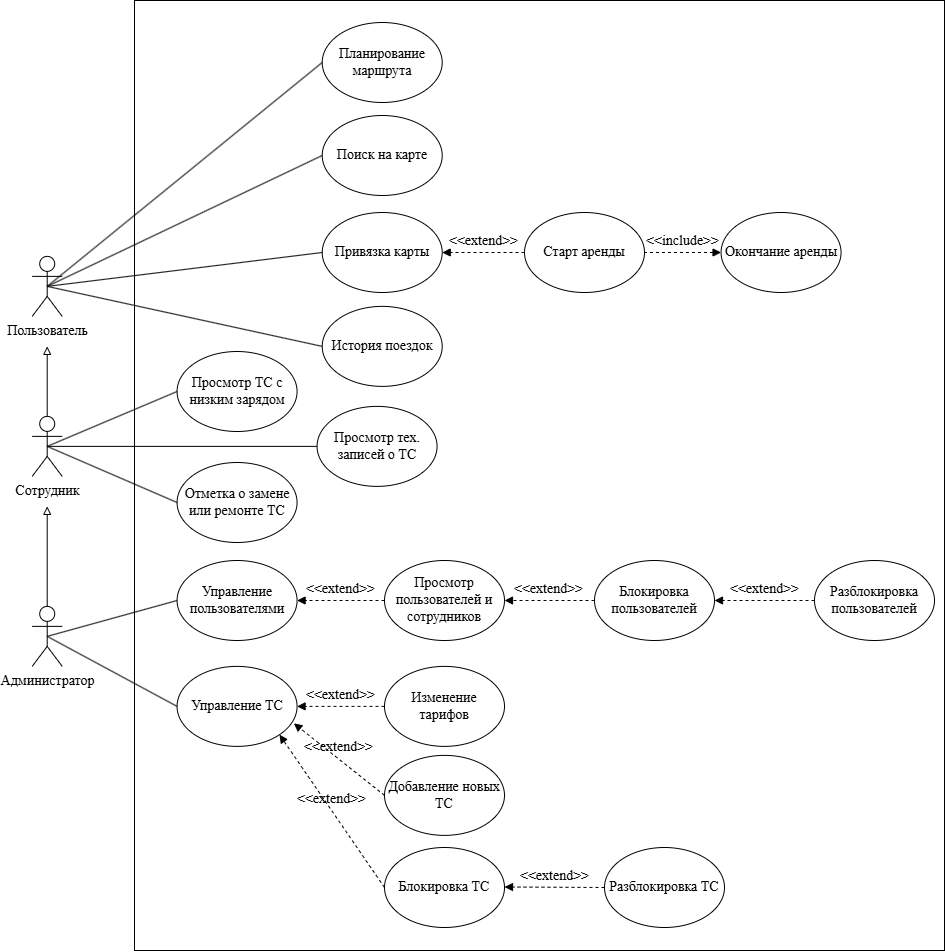

The diagram above was exported from draw.io. Its source (the exported page's mxGraphModel, read from the mxfile embedded in the PNG):
<mxGraphModel dx="557" dy="874" grid="1" gridSize="10" guides="1" tooltips="1" connect="1" arrows="1" fold="1" page="1" pageScale="1" pageWidth="827" pageHeight="1169" math="0" shadow="0">
  <root>
    <mxCell id="0" />
    <mxCell id="1" parent="0" />
    <mxCell id="hkRqo_JsCwRSw58-6GID-403" parent="1" style="rounded=0;whiteSpace=wrap;html=1;fillColor=none;" value="" vertex="1">
      <mxGeometry height="950" width="810" x="1410" y="1040" as="geometry" />
    </mxCell>
    <mxCell id="hkRqo_JsCwRSw58-6GID-355" parent="1" style="ellipse;whiteSpace=wrap;html=1;fontFamily=Times New Roman;fontSize=14;" value="Привязка карты" vertex="1">
      <mxGeometry height="80" width="120" x="1597.7142417214131" y="1252.003071899414" as="geometry" />
    </mxCell>
    <mxCell id="hkRqo_JsCwRSw58-6GID-356" parent="1" style="ellipse;whiteSpace=wrap;html=1;fontFamily=Times New Roman;fontSize=14;" value="Поиск на карте" vertex="1">
      <mxGeometry height="80" width="120" x="1597.7142417214131" y="1155.003071899414" as="geometry" />
    </mxCell>
    <mxCell id="hkRqo_JsCwRSw58-6GID-357" parent="1" style="ellipse;whiteSpace=wrap;html=1;fontFamily=Times New Roman;fontSize=14;" value="Старт аренды" vertex="1">
      <mxGeometry height="80" width="120" x="1800.004241721413" y="1252.003071899414" as="geometry" />
    </mxCell>
    <mxCell id="hkRqo_JsCwRSw58-6GID-358" parent="1" style="ellipse;whiteSpace=wrap;html=1;fontFamily=Times New Roman;fontSize=14;" value="История поездок" vertex="1">
      <mxGeometry height="80" width="120" x="1597.7142417214131" y="1345.8830718994138" as="geometry" />
    </mxCell>
    <mxCell id="hkRqo_JsCwRSw58-6GID-359" parent="1" style="ellipse;whiteSpace=wrap;html=1;fontFamily=Times New Roman;fontSize=14;" value="&lt;font&gt;Планирование маршрута&lt;/font&gt;" vertex="1">
      <mxGeometry height="80" width="120" x="1597.7142417214131" y="1062.003071899414" as="geometry" />
    </mxCell>
    <mxCell id="hkRqo_JsCwRSw58-6GID-360" parent="1" style="ellipse;whiteSpace=wrap;html=1;fontFamily=Times New Roman;fontSize=14;" value="Просмотр ТС с низким зарядом" vertex="1">
      <mxGeometry height="80" width="120" x="1452.574241721413" y="1391.003071899414" as="geometry" />
    </mxCell>
    <mxCell id="hkRqo_JsCwRSw58-6GID-361" parent="1" style="shape=umlActor;verticalLabelPosition=bottom;verticalAlign=top;html=1;outlineConnect=0;fontFamily=Times New Roman;fontSize=14;" value="Администратор" vertex="1">
      <mxGeometry height="60" width="30" x="1307.7142417214131" y="1645.8830718994138" as="geometry" />
    </mxCell>
    <mxCell id="hkRqo_JsCwRSw58-6GID-362" parent="1" style="shape=umlActor;verticalLabelPosition=bottom;verticalAlign=top;html=1;outlineConnect=0;fontFamily=Times New Roman;fontSize=14;" value="Сотрудник" vertex="1">
      <mxGeometry height="60" width="30" x="1307.7142417214131" y="1455.8830718994138" as="geometry" />
    </mxCell>
    <mxCell id="hkRqo_JsCwRSw58-6GID-363" parent="1" style="shape=umlActor;verticalLabelPosition=bottom;verticalAlign=top;html=1;outlineConnect=0;fontFamily=Times New Roman;fontSize=14;" value="Пользователь" vertex="1">
      <mxGeometry height="60" width="30" x="1307.7142417214131" y="1295.8830718994138" as="geometry" />
    </mxCell>
    <mxCell id="hkRqo_JsCwRSw58-6GID-364" parent="1" style="ellipse;whiteSpace=wrap;html=1;fontFamily=Times New Roman;fontSize=14;" value="Отметка о замене или ремонте ТС" vertex="1">
      <mxGeometry height="80" width="120" x="1452.574241721413" y="1502.0030718994137" as="geometry" />
    </mxCell>
    <mxCell id="hkRqo_JsCwRSw58-6GID-365" parent="1" style="ellipse;whiteSpace=wrap;html=1;fontFamily=Times New Roman;fontSize=14;" value="Просмотр тех. записей о ТС" vertex="1">
      <mxGeometry height="80" width="120" x="1592.574241721413" y="1445.883071899414" as="geometry" />
    </mxCell>
    <mxCell id="hkRqo_JsCwRSw58-6GID-366" parent="1" style="ellipse;whiteSpace=wrap;html=1;fontFamily=Times New Roman;fontSize=14;" value="Добавление новых ТС" vertex="1">
      <mxGeometry height="80" width="120" x="1660.0042417214133" y="1794.8830718994136" as="geometry" />
    </mxCell>
    <mxCell id="hkRqo_JsCwRSw58-6GID-367" parent="1" style="ellipse;whiteSpace=wrap;html=1;fontFamily=Times New Roman;fontSize=14;" value="Изменение тарифов" vertex="1">
      <mxGeometry height="80" width="120" x="1660.0042417214133" y="1705.8830718994136" as="geometry" />
    </mxCell>
    <mxCell id="hkRqo_JsCwRSw58-6GID-368" parent="1" style="ellipse;whiteSpace=wrap;html=1;fontFamily=Times New Roman;fontSize=14;" value="Блокировка пользователей" vertex="1">
      <mxGeometry height="80" width="120" x="1870.004241721413" y="1600.0030718994135" as="geometry" />
    </mxCell>
    <mxCell id="hkRqo_JsCwRSw58-6GID-369" parent="1" style="ellipse;whiteSpace=wrap;html=1;fontFamily=Times New Roman;fontSize=14;" value="Блокировка ТС" vertex="1">
      <mxGeometry height="80" width="120" x="1660.004241721413" y="1887.0030718994135" as="geometry" />
    </mxCell>
    <mxCell id="hkRqo_JsCwRSw58-6GID-370" edge="1" parent="1" source="hkRqo_JsCwRSw58-6GID-357" style="endArrow=block;html=1;rounded=0;exitX=0;exitY=0.5;exitDx=0;exitDy=0;entryX=1;entryY=0.5;entryDx=0;entryDy=0;dashed=1;endFill=1;verticalAlign=bottom;labelBackgroundColor=none;fontFamily=Times New Roman;fontSize=14;" target="hkRqo_JsCwRSw58-6GID-355" value="&amp;lt;&amp;lt;extend&amp;gt;&amp;gt;">
      <mxGeometry height="50" relative="1" width="50" as="geometry">
        <mxPoint x="1807.7142417214131" y="1252.003071899414" as="sourcePoint" />
        <mxPoint x="1727.7142417214131" y="1252.003071899414" as="targetPoint" />
      </mxGeometry>
    </mxCell>
    <mxCell id="hkRqo_JsCwRSw58-6GID-372" edge="1" parent="1" source="hkRqo_JsCwRSw58-6GID-362" style="endArrow=none;html=1;rounded=0;exitX=0.5;exitY=0.5;exitDx=0;exitDy=0;exitPerimeter=0;entryX=0;entryY=0.5;entryDx=0;entryDy=0;fontFamily=Times New Roman;fontSize=14;" target="hkRqo_JsCwRSw58-6GID-360" value="">
      <mxGeometry height="50" relative="1" width="50" as="geometry">
        <mxPoint x="1367.7142417214131" y="1425.8830718994138" as="sourcePoint" />
        <mxPoint x="1442.7142417214131" y="1315.8830718994138" as="targetPoint" />
      </mxGeometry>
    </mxCell>
    <mxCell id="hkRqo_JsCwRSw58-6GID-373" edge="1" parent="1" source="hkRqo_JsCwRSw58-6GID-362" style="endArrow=none;html=1;rounded=0;exitX=0.5;exitY=0.5;exitDx=0;exitDy=0;exitPerimeter=0;entryX=0;entryY=0.5;entryDx=0;entryDy=0;fontFamily=Times New Roman;fontSize=14;" target="hkRqo_JsCwRSw58-6GID-365" value="">
      <mxGeometry height="50" relative="1" width="50" as="geometry">
        <mxPoint x="1397.7142417214131" y="1535.8830718994138" as="sourcePoint" />
        <mxPoint x="1482.7142417214131" y="1495.8830718994138" as="targetPoint" />
      </mxGeometry>
    </mxCell>
    <mxCell id="hkRqo_JsCwRSw58-6GID-374" edge="1" parent="1" source="hkRqo_JsCwRSw58-6GID-364" style="endArrow=none;html=1;rounded=0;exitX=0;exitY=0.5;exitDx=0;exitDy=0;entryX=0.5;entryY=0.5;entryDx=0;entryDy=0;entryPerimeter=0;fontFamily=Times New Roman;fontSize=14;" target="hkRqo_JsCwRSw58-6GID-362" value="">
      <mxGeometry height="50" relative="1" width="50" as="geometry">
        <mxPoint x="1407.7142417214131" y="1555.8830718994138" as="sourcePoint" />
        <mxPoint x="1492.7142417214131" y="1625.8830718994138" as="targetPoint" />
      </mxGeometry>
    </mxCell>
    <mxCell id="hkRqo_JsCwRSw58-6GID-379" edge="1" parent="1" source="hkRqo_JsCwRSw58-6GID-361" style="endArrow=block;html=1;rounded=0;exitX=0.5;exitY=0;exitDx=0;exitDy=0;exitPerimeter=0;endFill=0;fontFamily=Times New Roman;fontSize=14;" value="">
      <mxGeometry height="50" relative="1" width="50" as="geometry">
        <mxPoint x="1307.7142417214131" y="1595.8830718994138" as="sourcePoint" />
        <mxPoint x="1322.7142417214131" y="1545.8830718994138" as="targetPoint" />
      </mxGeometry>
    </mxCell>
    <mxCell id="hkRqo_JsCwRSw58-6GID-380" edge="1" parent="1" source="hkRqo_JsCwRSw58-6GID-362" style="endArrow=block;html=1;rounded=0;exitX=0.5;exitY=0;exitDx=0;exitDy=0;exitPerimeter=0;endFill=0;fontFamily=Times New Roman;fontSize=14;" value="">
      <mxGeometry height="50" relative="1" width="50" as="geometry">
        <mxPoint x="1327.7142417214131" y="1685.8830718994138" as="sourcePoint" />
        <mxPoint x="1322.7142417214131" y="1385.8830718994138" as="targetPoint" />
      </mxGeometry>
    </mxCell>
    <mxCell id="hkRqo_JsCwRSw58-6GID-381" parent="1" style="ellipse;whiteSpace=wrap;html=1;fontFamily=Times New Roman;fontSize=14;" value="Разблокировка пользователей" vertex="1">
      <mxGeometry height="80" width="120" x="2090.0013806152347" y="1599.999984741211" as="geometry" />
    </mxCell>
    <mxCell id="hkRqo_JsCwRSw58-6GID-382" parent="1" style="ellipse;whiteSpace=wrap;html=1;fontFamily=Times New Roman;fontSize=14;" value="Разблокировка ТС" vertex="1">
      <mxGeometry height="80" width="120" x="1880.0013806152342" y="1886.999984741211" as="geometry" />
    </mxCell>
    <mxCell id="hkRqo_JsCwRSw58-6GID-383" edge="1" parent="1" source="hkRqo_JsCwRSw58-6GID-363" style="endArrow=none;html=1;rounded=0;exitX=0.5;exitY=0.5;exitDx=0;exitDy=0;exitPerimeter=0;entryX=0;entryY=0.5;entryDx=0;entryDy=0;fontFamily=Times New Roman;fontSize=14;" target="hkRqo_JsCwRSw58-6GID-359" value="">
      <mxGeometry height="50" relative="1" width="50" as="geometry">
        <mxPoint x="1392.5713806152344" y="1281.999984741211" as="sourcePoint" />
        <mxPoint x="1442.5713806152344" y="1231.999984741211" as="targetPoint" />
      </mxGeometry>
    </mxCell>
    <mxCell id="hkRqo_JsCwRSw58-6GID-384" edge="1" parent="1" source="hkRqo_JsCwRSw58-6GID-363" style="endArrow=none;html=1;rounded=0;exitX=0.5;exitY=0.5;exitDx=0;exitDy=0;exitPerimeter=0;entryX=0;entryY=0.5;entryDx=0;entryDy=0;fontFamily=Times New Roman;fontSize=14;" target="hkRqo_JsCwRSw58-6GID-356" value="">
      <mxGeometry height="50" relative="1" width="50" as="geometry">
        <mxPoint x="1522.5713806152344" y="1411.999984741211" as="sourcePoint" />
        <mxPoint x="1797.5713806152344" y="1111.999984741211" as="targetPoint" />
      </mxGeometry>
    </mxCell>
    <mxCell id="hkRqo_JsCwRSw58-6GID-385" edge="1" parent="1" source="hkRqo_JsCwRSw58-6GID-363" style="endArrow=none;html=1;rounded=0;exitX=0.5;exitY=0.5;exitDx=0;exitDy=0;exitPerimeter=0;entryX=0;entryY=0.5;entryDx=0;entryDy=0;fontFamily=Times New Roman;fontSize=14;" target="hkRqo_JsCwRSw58-6GID-355" value="">
      <mxGeometry height="50" relative="1" width="50" as="geometry">
        <mxPoint x="1542.5713806152344" y="1491.999984741211" as="sourcePoint" />
        <mxPoint x="1817.5713806152344" y="1191.999984741211" as="targetPoint" />
      </mxGeometry>
    </mxCell>
    <mxCell id="hkRqo_JsCwRSw58-6GID-386" edge="1" parent="1" source="hkRqo_JsCwRSw58-6GID-363" style="endArrow=none;html=1;rounded=0;exitX=0.5;exitY=0.5;exitDx=0;exitDy=0;exitPerimeter=0;entryX=0;entryY=0.5;entryDx=0;entryDy=0;fontFamily=Times New Roman;fontSize=14;" target="hkRqo_JsCwRSw58-6GID-358" value="">
      <mxGeometry height="50" relative="1" width="50" as="geometry">
        <mxPoint x="1582.5713806152344" y="1561.999984741211" as="sourcePoint" />
        <mxPoint x="1857.5713806152344" y="1261.999984741211" as="targetPoint" />
      </mxGeometry>
    </mxCell>
    <mxCell id="hkRqo_JsCwRSw58-6GID-389" parent="1" style="ellipse;whiteSpace=wrap;html=1;fontFamily=Times New Roman;fontSize=14;" value="Окончание аренды" vertex="1">
      <mxGeometry height="80" width="120" x="1996.5713806152344" y="1251.999984741211" as="geometry" />
    </mxCell>
    <mxCell id="hkRqo_JsCwRSw58-6GID-390" parent="1" style="ellipse;whiteSpace=wrap;html=1;fontFamily=Times New Roman;fontSize=14;" value="Управление пользователями" vertex="1">
      <mxGeometry height="80" width="120" x="1452.57" y="1600" as="geometry" />
    </mxCell>
    <mxCell id="hkRqo_JsCwRSw58-6GID-391" parent="1" style="ellipse;whiteSpace=wrap;html=1;fontFamily=Times New Roman;fontSize=14;" value="Управление ТС" vertex="1">
      <mxGeometry height="80" width="120" x="1452.57" y="1705.88" as="geometry" />
    </mxCell>
    <mxCell id="hkRqo_JsCwRSw58-6GID-392" parent="1" style="ellipse;whiteSpace=wrap;html=1;fontFamily=Times New Roman;fontSize=14;" value="Просмотр пользователей и сотрудников" vertex="1">
      <mxGeometry height="80" width="120" x="1660" y="1600" as="geometry" />
    </mxCell>
    <mxCell id="hkRqo_JsCwRSw58-6GID-393" edge="1" parent="1" source="hkRqo_JsCwRSw58-6GID-390" style="endArrow=none;html=1;rounded=0;exitX=0;exitY=0.5;exitDx=0;exitDy=0;entryX=0.5;entryY=0.5;entryDx=0;entryDy=0;entryPerimeter=0;fontFamily=Times New Roman;fontSize=14;" target="hkRqo_JsCwRSw58-6GID-361" value="">
      <mxGeometry height="50" relative="1" width="50" as="geometry">
        <mxPoint x="1540" y="1576" as="sourcePoint" />
        <mxPoint x="1410" y="1520" as="targetPoint" />
      </mxGeometry>
    </mxCell>
    <mxCell id="hkRqo_JsCwRSw58-6GID-394" edge="1" parent="1" source="hkRqo_JsCwRSw58-6GID-391" style="endArrow=none;html=1;rounded=0;exitX=0;exitY=0.5;exitDx=0;exitDy=0;entryX=0.5;entryY=0.5;entryDx=0;entryDy=0;entryPerimeter=0;fontFamily=Times New Roman;fontSize=14;" target="hkRqo_JsCwRSw58-6GID-361" value="">
      <mxGeometry height="50" relative="1" width="50" as="geometry">
        <mxPoint x="1580" y="1686" as="sourcePoint" />
        <mxPoint x="1450" y="1630" as="targetPoint" />
      </mxGeometry>
    </mxCell>
    <mxCell id="hkRqo_JsCwRSw58-6GID-396" edge="1" parent="1" source="hkRqo_JsCwRSw58-6GID-368" style="endArrow=block;html=1;rounded=0;exitX=0;exitY=0.5;exitDx=0;exitDy=0;entryX=1;entryY=0.5;entryDx=0;entryDy=0;dashed=1;endFill=1;verticalAlign=bottom;labelBackgroundColor=none;fontFamily=Times New Roman;fontSize=14;" target="hkRqo_JsCwRSw58-6GID-392" value="&amp;lt;&amp;lt;extend&amp;gt;&amp;gt;">
      <mxGeometry height="50" relative="1" width="50" as="geometry">
        <mxPoint x="1852" y="1320" as="sourcePoint" />
        <mxPoint x="1770" y="1320" as="targetPoint" />
      </mxGeometry>
    </mxCell>
    <mxCell id="hkRqo_JsCwRSw58-6GID-398" edge="1" parent="1" source="hkRqo_JsCwRSw58-6GID-367" style="endArrow=block;html=1;rounded=0;exitX=0;exitY=0.5;exitDx=0;exitDy=0;entryX=1;entryY=0.5;entryDx=0;entryDy=0;dashed=1;endFill=1;verticalAlign=bottom;labelBackgroundColor=none;fontFamily=Times New Roman;fontSize=14;" target="hkRqo_JsCwRSw58-6GID-391" value="&amp;lt;&amp;lt;extend&amp;gt;&amp;gt;">
      <mxGeometry height="50" relative="1" width="50" as="geometry">
        <mxPoint x="1920" y="1640" as="sourcePoint" />
        <mxPoint x="1830" y="1640" as="targetPoint" />
      </mxGeometry>
    </mxCell>
    <mxCell id="hkRqo_JsCwRSw58-6GID-399" edge="1" parent="1" source="hkRqo_JsCwRSw58-6GID-369" style="endArrow=block;html=1;rounded=0;exitX=0;exitY=0.5;exitDx=0;exitDy=0;entryX=1;entryY=1;entryDx=0;entryDy=0;dashed=1;endFill=1;verticalAlign=bottom;labelBackgroundColor=none;fontFamily=Times New Roman;fontSize=14;" target="hkRqo_JsCwRSw58-6GID-391" value="&amp;lt;&amp;lt;extend&amp;gt;&amp;gt;">
      <mxGeometry height="50" relative="1" width="50" as="geometry">
        <mxPoint x="1780" y="1740" as="sourcePoint" />
        <mxPoint x="1690" y="1740" as="targetPoint" />
      </mxGeometry>
    </mxCell>
    <mxCell id="hkRqo_JsCwRSw58-6GID-400" edge="1" parent="1" source="hkRqo_JsCwRSw58-6GID-366" style="endArrow=block;html=1;rounded=0;exitX=0;exitY=0.5;exitDx=0;exitDy=0;entryX=0.973;entryY=0.712;entryDx=0;entryDy=0;dashed=1;endFill=1;verticalAlign=bottom;labelBackgroundColor=none;fontFamily=Times New Roman;fontSize=14;entryPerimeter=0;" target="hkRqo_JsCwRSw58-6GID-391" value="&amp;lt;&amp;lt;extend&amp;gt;&amp;gt;">
      <mxGeometry height="50" relative="1" width="50" as="geometry">
        <mxPoint x="1850" y="1870" as="sourcePoint" />
        <mxPoint x="1760" y="1870" as="targetPoint" />
      </mxGeometry>
    </mxCell>
    <mxCell id="hkRqo_JsCwRSw58-6GID-402" edge="1" parent="1" source="hkRqo_JsCwRSw58-6GID-392" style="endArrow=block;html=1;rounded=0;exitX=0;exitY=0.5;exitDx=0;exitDy=0;entryX=1;entryY=0.5;entryDx=0;entryDy=0;dashed=1;endFill=1;verticalAlign=bottom;labelBackgroundColor=none;fontFamily=Times New Roman;fontSize=14;" target="hkRqo_JsCwRSw58-6GID-390" value="&amp;lt;&amp;lt;extend&amp;gt;&amp;gt;">
      <mxGeometry height="50" relative="1" width="50" as="geometry">
        <mxPoint x="1930" y="1630" as="sourcePoint" />
        <mxPoint x="1840" y="1630" as="targetPoint" />
      </mxGeometry>
    </mxCell>
    <mxCell id="ac1BN--q3PAUncqmSQx3-1" edge="1" parent="1" source="hkRqo_JsCwRSw58-6GID-382" style="endArrow=block;html=1;rounded=0;exitX=0;exitY=0.5;exitDx=0;exitDy=0;entryX=1;entryY=0.5;entryDx=0;entryDy=0;dashed=1;endFill=1;verticalAlign=bottom;labelBackgroundColor=none;fontFamily=Times New Roman;fontSize=14;" value="&amp;lt;&amp;lt;extend&amp;gt;&amp;gt;">
      <mxGeometry height="50" relative="1" width="50" as="geometry">
        <mxPoint x="1870" y="1926.5" as="sourcePoint" />
        <mxPoint x="1780" y="1926.5" as="targetPoint" />
      </mxGeometry>
    </mxCell>
    <mxCell id="ac1BN--q3PAUncqmSQx3-3" edge="1" parent="1" source="hkRqo_JsCwRSw58-6GID-389" style="endArrow=none;html=1;rounded=0;entryX=1;entryY=0.5;entryDx=0;entryDy=0;exitX=0;exitY=0.5;exitDx=0;exitDy=0;startArrow=block;startFill=1;verticalAlign=bottom;labelBackgroundColor=none;dashed=1;fontFamily=Times New Roman;fontSize=14;" target="hkRqo_JsCwRSw58-6GID-357" value="&amp;lt;&amp;lt;include&amp;gt;&amp;gt;">
      <mxGeometry height="50" relative="1" width="50" as="geometry">
        <mxPoint x="2090" y="1340" as="sourcePoint" />
        <mxPoint x="1990" y="1340" as="targetPoint" />
      </mxGeometry>
    </mxCell>
    <mxCell id="ac1BN--q3PAUncqmSQx3-4" edge="1" parent="1" source="hkRqo_JsCwRSw58-6GID-381" style="endArrow=block;html=1;rounded=0;exitX=0;exitY=0.5;exitDx=0;exitDy=0;entryX=1;entryY=0.5;entryDx=0;entryDy=0;dashed=1;endFill=1;verticalAlign=bottom;labelBackgroundColor=none;fontFamily=Times New Roman;fontSize=14;" target="hkRqo_JsCwRSw58-6GID-368" value="&amp;lt;&amp;lt;extend&amp;gt;&amp;gt;">
      <mxGeometry height="50" relative="1" width="50" as="geometry">
        <mxPoint x="2037.7142417214131" y="1290.003071899414" as="sourcePoint" />
        <mxPoint x="1960" y="1290" as="targetPoint" />
      </mxGeometry>
    </mxCell>
  </root>
</mxGraphModel>